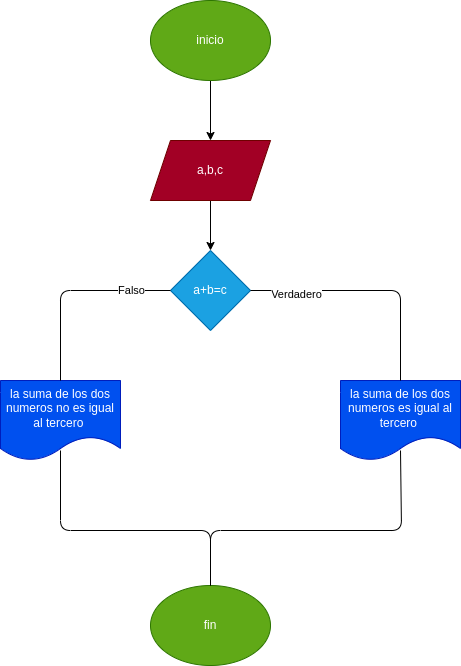

The diagram above was exported from draw.io. Its source (the exported page's mxGraphModel, read from the mxfile embedded in the PNG):
<mxGraphModel dx="662" dy="411" grid="1" gridSize="10" guides="1" tooltips="1" connect="1" arrows="1" fold="1" page="1" pageScale="1" pageWidth="827" pageHeight="1169" math="0" shadow="0">
  <root>
    <mxCell id="0" />
    <mxCell id="1" parent="0" />
    <mxCell id="4" value="" style="edgeStyle=none;html=1;" edge="1" parent="1" source="2" target="3">
      <mxGeometry relative="1" as="geometry" />
    </mxCell>
    <mxCell id="2" value="inicio" style="ellipse;whiteSpace=wrap;html=1;fillColor=#60a917;fontColor=#ffffff;strokeColor=#2D7600;" vertex="1" parent="1">
      <mxGeometry x="320" width="120" height="80" as="geometry" />
    </mxCell>
    <mxCell id="6" value="" style="edgeStyle=none;html=1;" edge="1" parent="1" source="3" target="5">
      <mxGeometry relative="1" as="geometry" />
    </mxCell>
    <mxCell id="3" value="a,b,c" style="shape=parallelogram;perimeter=parallelogramPerimeter;whiteSpace=wrap;html=1;fixedSize=1;fillColor=#a20025;fontColor=#ffffff;strokeColor=#6F0000;" vertex="1" parent="1">
      <mxGeometry x="320" y="140" width="120" height="60" as="geometry" />
    </mxCell>
    <mxCell id="5" value="a+b=c" style="rhombus;whiteSpace=wrap;html=1;fillColor=#1ba1e2;fontColor=#ffffff;strokeColor=#006EAF;" vertex="1" parent="1">
      <mxGeometry x="340" y="250" width="80" height="80" as="geometry" />
    </mxCell>
    <mxCell id="9" value="la suma de los dos numeros es igual al tercero&amp;nbsp;" style="shape=document;whiteSpace=wrap;html=1;boundedLbl=1;fillColor=#0050ef;fontColor=#ffffff;strokeColor=#001DBC;" vertex="1" parent="1">
      <mxGeometry x="510" y="380" width="120" height="80" as="geometry" />
    </mxCell>
    <mxCell id="10" value="la suma de los dos numeros no es igual al tercero&amp;nbsp;" style="shape=document;whiteSpace=wrap;html=1;boundedLbl=1;fillColor=#0050ef;fontColor=#ffffff;strokeColor=#001DBC;" vertex="1" parent="1">
      <mxGeometry x="170" y="380" width="120" height="80" as="geometry" />
    </mxCell>
    <mxCell id="11" value="" style="endArrow=none;html=1;entryX=1;entryY=0.5;entryDx=0;entryDy=0;exitX=0.5;exitY=0;exitDx=0;exitDy=0;" edge="1" parent="1" source="9" target="5">
      <mxGeometry width="50" height="50" relative="1" as="geometry">
        <mxPoint x="410" y="420" as="sourcePoint" />
        <mxPoint x="460" y="370" as="targetPoint" />
        <Array as="points">
          <mxPoint x="570" y="290" />
        </Array>
      </mxGeometry>
    </mxCell>
    <mxCell id="14" value="Verdadero" style="edgeLabel;html=1;align=center;verticalAlign=middle;resizable=0;points=[];" vertex="1" connectable="0" parent="11">
      <mxGeometry x="0.625" y="3" relative="1" as="geometry">
        <mxPoint as="offset" />
      </mxGeometry>
    </mxCell>
    <mxCell id="12" value="" style="endArrow=none;html=1;entryX=0;entryY=0.5;entryDx=0;entryDy=0;exitX=0.5;exitY=0;exitDx=0;exitDy=0;" edge="1" parent="1" source="10" target="5">
      <mxGeometry width="50" height="50" relative="1" as="geometry">
        <mxPoint x="410" y="420" as="sourcePoint" />
        <mxPoint x="460" y="370" as="targetPoint" />
        <Array as="points">
          <mxPoint x="230" y="290" />
        </Array>
      </mxGeometry>
    </mxCell>
    <mxCell id="13" value="Falso" style="edgeLabel;html=1;align=center;verticalAlign=middle;resizable=0;points=[];" vertex="1" connectable="0" parent="12">
      <mxGeometry x="0.6" y="1" relative="1" as="geometry">
        <mxPoint as="offset" />
      </mxGeometry>
    </mxCell>
    <mxCell id="15" value="fin" style="ellipse;whiteSpace=wrap;html=1;fillColor=#60a917;fontColor=#ffffff;strokeColor=#2D7600;" vertex="1" parent="1">
      <mxGeometry x="320" y="585" width="120" height="80" as="geometry" />
    </mxCell>
    <mxCell id="16" value="" style="endArrow=none;html=1;entryX=0.5;entryY=0.875;entryDx=0;entryDy=0;entryPerimeter=0;exitX=0.5;exitY=0;exitDx=0;exitDy=0;" edge="1" parent="1" source="15" target="10">
      <mxGeometry width="50" height="50" relative="1" as="geometry">
        <mxPoint x="380" y="550" as="sourcePoint" />
        <mxPoint x="430" y="500" as="targetPoint" />
        <Array as="points">
          <mxPoint x="380" y="530" />
          <mxPoint x="230" y="530" />
        </Array>
      </mxGeometry>
    </mxCell>
    <mxCell id="17" value="" style="endArrow=none;html=1;exitX=0.5;exitY=0;exitDx=0;exitDy=0;" edge="1" parent="1" source="15">
      <mxGeometry width="50" height="50" relative="1" as="geometry">
        <mxPoint x="380" y="550" as="sourcePoint" />
        <mxPoint x="570" y="450" as="targetPoint" />
        <Array as="points">
          <mxPoint x="380" y="530" />
          <mxPoint x="571" y="530" />
        </Array>
      </mxGeometry>
    </mxCell>
  </root>
</mxGraphModel>